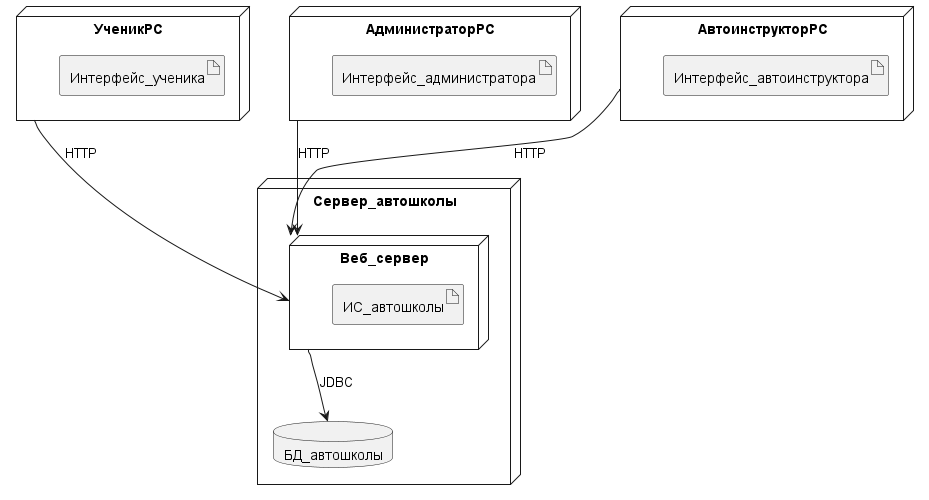

The diagram above was rendered by PlantUML. Its source (embedded in the PNG):
@startuml
node УченикPC {
  artifact Интерфейс_ученика
}
node АдминистраторPC {
  artifact Интерфейс_администратора
}
node АвтоинструкторPC {
  artifact Интерфейс_автоинструктора
}
node Сервер_автошколы {
  node Веб_сервер {
    artifact ИС_автошколы
  }
  database БД_автошколы
}

УченикPC --> Веб_сервер: HTTP
АдминистраторPC --> Веб_сервер: HTTP
АвтоинструкторPC --> Веб_сервер: HTTP
Веб_сервер --> БД_автошколы: JDBC
@enduml